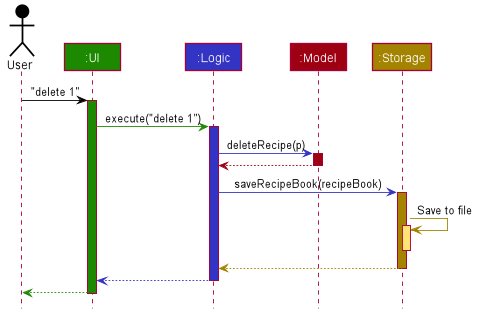

The diagram above was rendered by PlantUML. Its source (embedded in the PNG):
@startuml








skinparam BackgroundColor #FFFFFFF

skinparam Shadowing false

skinparam Class {
    FontColor #FFFFFF
    BorderThickness 1
    BorderColor #FFFFFF
    StereotypeFontColor #FFFFFF
    FontName Arial
}

skinparam Actor {
    BorderColor #000000
    Color #000000
    FontName Arial
}

skinparam Sequence {
    MessageAlign center
    BoxFontSize 15
    BoxPadding 0
    BoxFontColor #FFFFFF
    FontName Arial
}

skinparam Participant {
    FontColor #FFFFFFF
    Padding 20
}

skinparam MinClassWidth 50
skinparam ParticipantPadding 10
skinparam Shadowing false
skinparam DefaultTextAlignment center
skinparam packageStyle Rectangle

hide footbox
hide members
hide circle

Actor User as user #000000
Participant ":UI" as ui #1D8900
Participant ":Logic" as logic #3333C4
Participant ":Model" as model #9D0012
Participant ":Storage" as storage #A38300

user -[#000000]> ui : "delete 1"
activate ui #1D8900

ui -[#1D8900]> logic : execute("delete 1")
activate logic #3333C4

logic -[#3333C4]> model : deleteRecipe(p)
activate model #9D0012

model -[#9D0012]-> logic
deactivate model

logic -[#3333C4]> storage : saveRecipeBook(recipeBook)
activate storage #A38300

storage -[#A38300]> storage : Save to file
activate storage #FFE374
deactivate storage

storage --[#A38300]> logic
deactivate storage

logic --[#3333C4]> ui
deactivate logic

ui--[#1D8900]> user
deactivate ui
@enduml